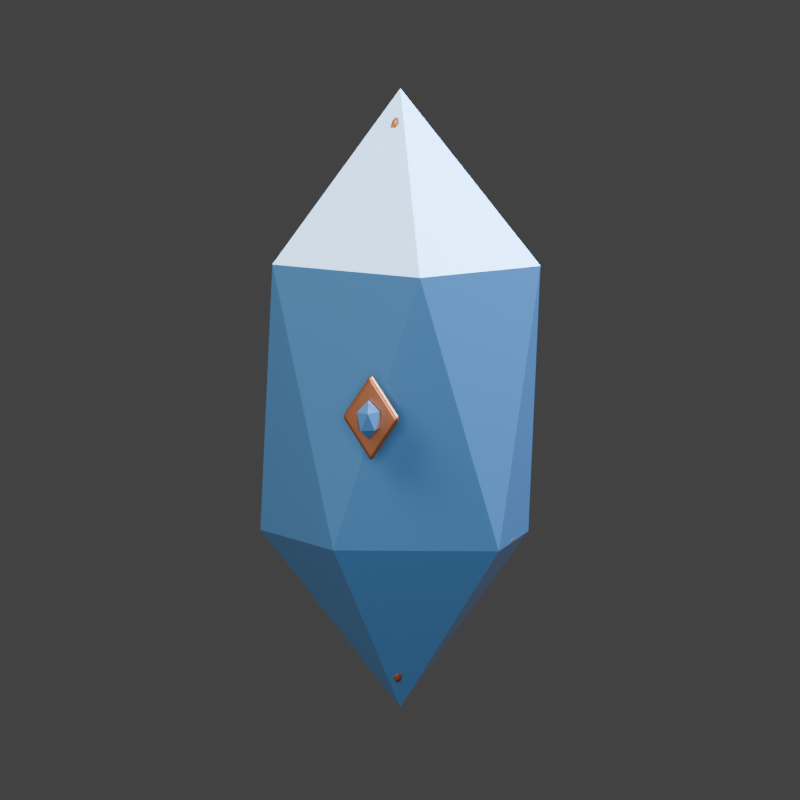 # Source: atelier-alchimiste-guard.blend  (saved by Blender 5.2.45; exported with 4.5.12 LTS)
import bpy
from mathutils import Matrix  # noqa: F401  (used for matrix-valued properties, if any)

bpy.ops.wm.read_factory_settings(use_empty=True)
scene = bpy.context.scene
scene.name = 'Scene'

# ---- collections
col_collection = bpy.data.collections.new('Collection'); scene.collection.children.link(col_collection)

# ---- materials (node trees are filled in below, after node groups)
mat_cut_mineral = bpy.data.materials.new('Cut mineral')
mat_cut_mineral.diffuse_color = (0.08022, 0.2384, 0.5089, 1.0)
mat_forged_copper = bpy.data.materials.new('Forged copper')
mat_forged_copper.diffuse_color = (0.4621, 0.1651, 0.07421, 1.0)
mat_fitted_trim = bpy.data.materials.new('Fitted trim')
mat_fitted_trim.diffuse_color = (0.4621, 0.1651, 0.07421, 1.0)

# ---- material node trees
mat_cut_mineral.use_nodes = True; mat_cut_mineral.node_tree.nodes.clear()
_N = mat_cut_mineral.node_tree.nodes; _L = mat_cut_mineral.node_tree.links
n0 = _N.new('ShaderNodeBsdfPrincipled'); n0.name = 'Principled BSDF'; n0.location = (-200, 100)
n0.inputs[0].default_value = (0.08022, 0.2384, 0.5089, 1.0)
n0.inputs[1].default_value = 0.38
n0.inputs[2].default_value = 0.16
n0.inputs[10].default_value = 0.005
n0.inputs[19].default_value = 0.55
n1 = _N.new('ShaderNodeOutputMaterial'); n1.name = 'Material Output'; n1.location = (200, 100)
_L.new(n0.outputs[0], n1.inputs[0])
n1.is_active_output = True
mat_forged_copper.use_nodes = True; mat_forged_copper.node_tree.nodes.clear()
_N = mat_forged_copper.node_tree.nodes; _L = mat_forged_copper.node_tree.links
n0 = _N.new('ShaderNodeBsdfPrincipled'); n0.name = 'Principled BSDF'; n0.location = (-200, 100)
n0.inputs[0].default_value = (0.4621, 0.1651, 0.07421, 1.0)
n0.inputs[1].default_value = 0.78
n0.inputs[2].default_value = 0.46
n0.inputs[10].default_value = 0.005
n1 = _N.new('ShaderNodeOutputMaterial'); n1.name = 'Material Output'; n1.location = (200, 100)
n2 = _N.new('ShaderNodeTexNoise'); n2.name = 'Noise Texture'; n2.location = (0, 0)
n2.width = 160
n2.inputs[2].default_value = 95.0
n3 = _N.new('ShaderNodeBump'); n3.name = 'Bump'; n3.location = (0, 0)
n3.inputs[0].default_value = 0.1
n3.inputs[1].default_value = 0.0015
_L.new(n0.outputs[0], n1.inputs[0])
_L.new(n2.outputs[0], n3.inputs[3])
_L.new(n3.outputs[0], n0.inputs[5])
n1.is_active_output = True
mat_fitted_trim.use_nodes = True; mat_fitted_trim.node_tree.nodes.clear()
_N = mat_fitted_trim.node_tree.nodes; _L = mat_fitted_trim.node_tree.links
n0 = _N.new('ShaderNodeBsdfPrincipled'); n0.name = 'Principled BSDF'; n0.location = (-200, 100)
n0.inputs[0].default_value = (0.4621, 0.1651, 0.07421, 1.0)
n0.inputs[1].default_value = 0.78
n0.inputs[2].default_value = 0.32
n0.inputs[10].default_value = 0.005
n1 = _N.new('ShaderNodeOutputMaterial'); n1.name = 'Material Output'; n1.location = (200, 100)
n2 = _N.new('ShaderNodeTexNoise'); n2.name = 'Noise Texture'; n2.location = (0, 0)
n2.width = 160
n2.inputs[2].default_value = 95.0
n3 = _N.new('ShaderNodeBump'); n3.name = 'Bump'; n3.location = (0, 0)
n3.inputs[0].default_value = 0.1
n3.inputs[1].default_value = 0.0015
_L.new(n0.outputs[0], n1.inputs[0])
_L.new(n2.outputs[0], n3.inputs[3])
_L.new(n3.outputs[0], n0.inputs[5])
n1.is_active_output = True

# ---- world
world_world = bpy.data.worlds.new('World'); scene.world = world_world
world_world.use_nodes = True; world_world.node_tree.nodes.clear()
_N = world_world.node_tree.nodes; _L = world_world.node_tree.links
n0 = _N.new('ShaderNodeOutputWorld'); n0.name = 'World Output'; n0.location = (200, 100)
n1 = _N.new('ShaderNodeBackground'); n1.name = 'Background'; n1.location = (-200, 100)
n1.inputs[0].default_value = (0.05088, 0.05088, 0.05088, 1.0)
_L.new(n1.outputs[0], n0.inputs[0])
n0.is_active_output = True
world_world.color = (0.16, 0.16, 0.16)
world_world.sun_shadow_jitter_overblur = 0.0

# ---- cameras
cam_orthographic_catalogue_camera_026 = bpy.data.cameras.new('Orthographic catalogue camera.026')
cam_orthographic_catalogue_camera_026.type = 'ORTHO'
cam_orthographic_catalogue_camera_026.ortho_scale = 1.782

# ---- lights
light_warm_broad_key_026 = bpy.data.lights.new('Warm broad key.026', 'AREA')
light_warm_broad_key_026.color = (1.0, 0.89, 0.74)
light_warm_broad_key_026.energy = 500.0
light_warm_broad_key_026.shape = 'DISK'
light_warm_broad_key_026.size = 4.0
light_cool_edge_026 = bpy.data.lights.new('Cool edge.026', 'AREA')
light_cool_edge_026.color = (0.68, 0.82, 1.0)
light_cool_edge_026.energy = 700.0
light_cool_edge_026.shape = 'DISK'
light_cool_edge_026.size = 3.0
light_soft_frontal_fill_026 = bpy.data.lights.new('Soft frontal fill.026', 'AREA')
light_soft_frontal_fill_026.color = (0.92, 0.95, 1.0)
light_soft_frontal_fill_026.energy = 130.0
light_soft_frontal_fill_026.shape = 'DISK'
light_soft_frontal_fill_026.size = 3.0

# ---- meshes
me_icosphere_004 = bpy.data.meshes.new('Icosphere.004')
me_icosphere_004.from_pydata([(0.0, 0.0, -1.0), (0.7236, -0.5257, -0.4472), (-0.2764, -0.8506, -0.4472), (-0.8944, 0.0, -0.4472), (-0.2764, 0.8506, -0.4472), (0.7236, 0.5257, -0.4472), (0.2764, -0.8506, 0.4472), (-0.7236, -0.5257, 0.4472), (-0.7236, 0.5257, 0.4472), (0.2764, 0.8506, 0.4472), (0.8944, 0.0, 0.4472), (0.0, 0.0, 1.0)], [], [(0, 1, 2), (1, 0, 5), (0, 2, 3), (0, 3, 4), (0, 4, 5), (1, 5, 10), (2, 1, 6), (3, 2, 7), (4, 3, 8), (5, 4, 9), (1, 10, 6), (2, 6, 7), (3, 7, 8), (4, 8, 9), (5, 9, 10), (6, 10, 11), (7, 6, 11), (8, 7, 11), (9, 8, 11), (10, 9, 11)])
_uv = me_icosphere_004.uv_layers.new(name='UVMap')
_uv.uv.foreach_set('vector', [0.1818, 0.0, 0.2727, 0.1575, 0.09091, 0.1575, 0.2727, 0.1575, 0.3636, 0.0, 0.4545, 0.1575, 0.9091, 0.0, 1.0, 0.1575, 0.8182, 0.1575, 0.7273, 0.0, 0.8182, 0.1575, 0.6364, 0.1575, 0.5455, 0.0, 0.6364, 0.1575, 0.4545, 0.1575, 0.2727, 0.1575, 0.4545, 0.1575, 0.3636, 0.3149, 0.09091, 0.1575, 0.2727, 0.1575, 0.1818, 0.3149, 0.8182, 0.1575, 1.0, 0.1575, 0.9091, 0.3149, 0.6364, 0.1575, 0.8182, 0.1575, 0.7273, 0.3149, 0.4545, 0.1575, 0.6364, 0.1575, 0.5455, 0.3149, 0.2727, 0.1575, 0.3636, 0.3149, 0.1818, 0.3149, 0.09091, 0.1575, 0.1818, 0.3149, 0.0, 0.3149, 0.8182, 0.1575, 0.9091, 0.3149, 0.7273, 0.3149, 0.6364, 0.1575, 0.7273, 0.3149, 0.5455, 0.3149, 0.4545, 0.1575, 0.5455, 0.3149, 0.3636, 0.3149, 0.1818, 0.3149, 0.3636, 0.3149, 0.2727, 0.4724, 0.0, 0.3149, 0.1818, 0.3149, 0.09091, 0.4724, 0.7273, 0.3149, 0.9091, 0.3149, 0.8182, 0.4724, 0.5455, 0.3149, 0.7273, 0.3149, 0.6364, 0.4724, 0.3636, 0.3149, 0.5455, 0.3149, 0.4545, 0.4724])
me_icosphere_004.materials.append(mat_cut_mineral)
me_icosphere_004.update()
me_prism_mounting = bpy.data.meshes.new('Prism mounting')
me_prism_mounting.from_pydata([(-0.27, -0.04, -0.3), (0.0, -0.04, -0.65), (0.27, -0.04, -0.3), (0.0, -0.04, -0.44), (-0.27, 0.04, -0.3), (0.0, 0.04, -0.65), (0.27, 0.04, -0.3), (0.0, 0.04, -0.44)], [], [(3, 2, 1, 0), (4, 5, 6, 7), (0, 1, 5, 4), (1, 2, 6, 5), (2, 3, 7, 6), (3, 0, 4, 7)])
me_prism_mounting.materials.append(mat_forged_copper)
me_prism_mounting.update()
me_prism_mounting_001 = bpy.data.meshes.new('Prism mounting.001')
me_prism_mounting_001.from_pydata([(-0.27, -0.04, 0.3), (0.0, -0.04, 0.65), (0.27, -0.04, 0.3), (0.0, -0.04, 0.44), (-0.27, 0.04, 0.3), (0.0, 0.04, 0.65), (0.27, 0.04, 0.3), (0.0, 0.04, 0.44)], [], [(3, 2, 1, 0), (4, 5, 6, 7), (0, 1, 5, 4), (1, 2, 6, 5), (2, 3, 7, 6), (3, 0, 4, 7)])
me_prism_mounting_001.materials.append(mat_forged_copper)
me_prism_mounting_001.update()
me_runic_inlay_001 = bpy.data.meshes.new('Runic inlay.001')
me_runic_inlay_001.from_pydata([(0.0, -0.269, 0.099), (0.066, -0.269, 0.0), (0.0, -0.269, -0.099), (-0.066, -0.269, 0.0), (0.0, -0.251, 0.099), (0.066, -0.251, 0.0), (0.0, -0.251, -0.099), (-0.066, -0.251, 0.0)], [], [(3, 2, 1, 0), (4, 5, 6, 7), (0, 1, 5, 4), (1, 2, 6, 5), (2, 3, 7, 6), (3, 0, 4, 7)])
me_runic_inlay_001.materials.append(mat_fitted_trim)
me_runic_inlay_001.update()
me_icosphere_005 = bpy.data.meshes.new('Icosphere.005')
me_icosphere_005.from_pydata([(0.0, 0.0, -1.0), (0.7236, -0.5257, -0.4472), (-0.2764, -0.8506, -0.4472), (-0.8944, 0.0, -0.4472), (-0.2764, 0.8506, -0.4472), (0.7236, 0.5257, -0.4472), (0.2764, -0.8506, 0.4472), (-0.7236, -0.5257, 0.4472), (-0.7236, 0.5257, 0.4472), (0.2764, 0.8506, 0.4472), (0.8944, 0.0, 0.4472), (0.0, 0.0, 1.0)], [], [(0, 1, 2), (1, 0, 5), (0, 2, 3), (0, 3, 4), (0, 4, 5), (1, 5, 10), (2, 1, 6), (3, 2, 7), (4, 3, 8), (5, 4, 9), (1, 10, 6), (2, 6, 7), (3, 7, 8), (4, 8, 9), (5, 9, 10), (6, 10, 11), (7, 6, 11), (8, 7, 11), (9, 8, 11), (10, 9, 11)])
_uv = me_icosphere_005.uv_layers.new(name='UVMap')
_uv.uv.foreach_set('vector', [0.1818, 0.0, 0.2727, 0.1575, 0.09091, 0.1575, 0.2727, 0.1575, 0.3636, 0.0, 0.4545, 0.1575, 0.9091, 0.0, 1.0, 0.1575, 0.8182, 0.1575, 0.7273, 0.0, 0.8182, 0.1575, 0.6364, 0.1575, 0.5455, 0.0, 0.6364, 0.1575, 0.4545, 0.1575, 0.2727, 0.1575, 0.4545, 0.1575, 0.3636, 0.3149, 0.09091, 0.1575, 0.2727, 0.1575, 0.1818, 0.3149, 0.8182, 0.1575, 1.0, 0.1575, 0.9091, 0.3149, 0.6364, 0.1575, 0.8182, 0.1575, 0.7273, 0.3149, 0.4545, 0.1575, 0.6364, 0.1575, 0.5455, 0.3149, 0.2727, 0.1575, 0.3636, 0.3149, 0.1818, 0.3149, 0.09091, 0.1575, 0.1818, 0.3149, 0.0, 0.3149, 0.8182, 0.1575, 0.9091, 0.3149, 0.7273, 0.3149, 0.6364, 0.1575, 0.7273, 0.3149, 0.5455, 0.3149, 0.4545, 0.1575, 0.5455, 0.3149, 0.3636, 0.3149, 0.1818, 0.3149, 0.3636, 0.3149, 0.2727, 0.4724, 0.0, 0.3149, 0.1818, 0.3149, 0.09091, 0.4724, 0.7273, 0.3149, 0.9091, 0.3149, 0.8182, 0.4724, 0.5455, 0.3149, 0.7273, 0.3149, 0.6364, 0.4724, 0.3636, 0.3149, 0.5455, 0.3149, 0.4545, 0.4724])
me_icosphere_005.materials.append(mat_cut_mineral)
me_icosphere_005.update()

# ---- objects
ob_faceted_prism = bpy.data.objects.new('Faceted prism', me_icosphere_004)
ob_prism_mounting = bpy.data.objects.new('Prism mounting', me_prism_mounting)
ob_prism_mounting_001 = bpy.data.objects.new('Prism mounting.001', me_prism_mounting_001)
ob_runic_inlay = bpy.data.objects.new('Runic inlay', me_runic_inlay_001)
ob_runic_center = bpy.data.objects.new('Runic center', me_icosphere_005)
ob_equipment___prisme_de_garde = bpy.data.objects.new('Equipment • Prisme de garde', None)
ob_camera = bpy.data.objects.new('Camera', cam_orthographic_catalogue_camera_026)
ob_warm_broad_key = bpy.data.objects.new('Warm broad key', light_warm_broad_key_026)
ob_cool_edge = bpy.data.objects.new('Cool edge', light_cool_edge_026)
ob_soft_frontal_fill = bpy.data.objects.new('Soft frontal fill', light_soft_frontal_fill_026)

# ---- transforms, parenting, visibility, modifiers, constraints
ob_faceted_prism.parent = ob_equipment___prisme_de_garde
ob_faceted_prism.location = (0.0, 0.0, 0.0)
ob_faceted_prism.scale = (0.36, 0.25, 0.7)
ob_prism_mounting.parent = ob_equipment___prisme_de_garde
ob_prism_mounting.location = (0.0, 0.0, 0.0)
_m = ob_prism_mounting.modifiers.new('Hand-finished edges', 'BEVEL')
_m.width = 0.018
_m.width_pct = 0.018
_m.segments = 3
_m = ob_prism_mounting.modifiers.new('Weighted surface normals', 'WEIGHTED_NORMAL')
ob_prism_mounting_001.parent = ob_equipment___prisme_de_garde
ob_prism_mounting_001.location = (0.0, 0.0, 0.0)
_m = ob_prism_mounting_001.modifiers.new('Hand-finished edges', 'BEVEL')
_m.width = 0.018
_m.width_pct = 0.018
_m.segments = 3
_m = ob_prism_mounting_001.modifiers.new('Weighted surface normals', 'WEIGHTED_NORMAL')
ob_runic_inlay.parent = ob_equipment___prisme_de_garde
ob_runic_inlay.location = (0.0, 0.0, 0.0)
_m = ob_runic_inlay.modifiers.new('Hand-finished edges', 'BEVEL')
_m.width = 0.018
_m.width_pct = 0.018
_m.segments = 3
_m = ob_runic_inlay.modifiers.new('Weighted surface normals', 'WEIGHTED_NORMAL')
ob_runic_center.parent = ob_equipment___prisme_de_garde
ob_runic_center.location = (0.0, -0.285, 0.0)
ob_runic_center.scale = (0.0286, 0.045, 0.044)
ob_equipment___prisme_de_garde.location = (0.0, 0.0, 0.0)
ob_equipment___prisme_de_garde.rotation_euler = (0.0, 0.0, 0.07)
ob_camera.location = (3.032, -9.097, 1.718)
ob_camera.rotation_euler = (1.393, 3.153e-08, 0.3218)
ob_warm_broad_key.location = (-2.992, -4.109, 5.0)
ob_warm_broad_key.rotation_euler = (0.7854, -7.115e-08, -0.6435)
ob_cool_edge.location = (3.008, 0.8913, 3.0)
ob_cool_edge.rotation_euler = (0.8117, 2.919e-08, 1.893)
ob_soft_frontal_fill.location = (1.008, -4.109, 1.0)
ob_soft_frontal_fill.rotation_euler = (1.333, -1.353e-08, 0.245)

# ---- collection membership
col_collection.objects.link(ob_faceted_prism)
col_collection.objects.link(ob_prism_mounting)
col_collection.objects.link(ob_prism_mounting_001)
col_collection.objects.link(ob_runic_inlay)
col_collection.objects.link(ob_runic_center)
col_collection.objects.link(ob_equipment___prisme_de_garde)
col_collection.objects.link(ob_camera)
col_collection.objects.link(ob_warm_broad_key)
col_collection.objects.link(ob_cool_edge)
col_collection.objects.link(ob_soft_frontal_fill)

# ---- scene / render settings (as saved in the file)
scene.camera = ob_camera
scene.frame_start = 1; scene.frame_end = 250; scene.frame_set(1)
scene.render.engine = 'CYCLES'
scene.render.resolution_x = 720
scene.render.resolution_y = 720
scene.render.film_transparent = True
scene.render.bake_bias = 0.0
scene.render.bake_samples = 0
scene.render.compositor_device = 'GPU'
scene.cycles.samples = 48
scene.cycles.max_bounces = 5
scene.eevee.use_volume_custom_range = False
scene.eevee.fast_gi_thickness_near = 0.1
scene.eevee.fast_gi_thickness_far = 0.0
scene.eevee.ray_tracing_options.screen_trace_thickness = 0.1
scene.view_settings.exposure = 0.3
bpy.context.view_layer.update()
